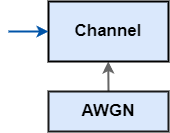

The diagram above was exported from draw.io. Its source (the exported page's mxGraphModel, read from the mxfile embedded in the PNG):
<mxGraphModel dx="724" dy="374" grid="1" gridSize="10" guides="1" tooltips="1" connect="1" arrows="1" fold="1" page="1" pageScale="1" pageWidth="850" pageHeight="1100" math="0" shadow="0">
  <root>
    <mxCell id="0" />
    <mxCell id="1" parent="0" />
    <mxCell id="CJn539hAolmYYeFk7DPa-4" value="" style="endArrow=classic;html=1;rounded=0;strokeWidth=2;strokeColor=#666666;exitX=0.5;exitY=0;exitDx=0;exitDy=0;" parent="1" edge="1" source="DzSGaUXaLoBv1oSfC6bm-1">
      <mxGeometry width="50" height="50" relative="1" as="geometry">
        <mxPoint x="190" y="320" as="sourcePoint" />
        <mxPoint x="189.76" y="300" as="targetPoint" />
      </mxGeometry>
    </mxCell>
    <mxCell id="CJn539hAolmYYeFk7DPa-11" value="&lt;span style=&quot;font-size: 17px;&quot;&gt;&lt;b&gt;Channel&lt;/b&gt;&lt;/span&gt;" style="rounded=0;whiteSpace=wrap;html=1;strokeWidth=2;fillColor=#dae8fc;strokeColor=#000000;" parent="1" vertex="1">
      <mxGeometry x="130" y="240" width="120" height="60" as="geometry" />
    </mxCell>
    <mxCell id="CJn539hAolmYYeFk7DPa-12" value="" style="endArrow=classic;html=1;rounded=0;entryX=0;entryY=0.5;entryDx=0;entryDy=0;strokeWidth=2;strokeColor=#0054A8;" parent="1" edge="1">
      <mxGeometry width="50" height="50" relative="1" as="geometry">
        <mxPoint x="90" y="270" as="sourcePoint" />
        <mxPoint x="130" y="270" as="targetPoint" />
      </mxGeometry>
    </mxCell>
    <mxCell id="DzSGaUXaLoBv1oSfC6bm-1" value="&lt;span style=&quot;font-size: 17px;&quot;&gt;&lt;b&gt;AWGN&lt;/b&gt;&lt;/span&gt;" style="rounded=0;whiteSpace=wrap;html=1;strokeWidth=2;fillColor=#dae8fc;strokeColor=#1A1A1A;" vertex="1" parent="1">
      <mxGeometry x="130" y="330" width="120" height="40" as="geometry" />
    </mxCell>
  </root>
</mxGraphModel>